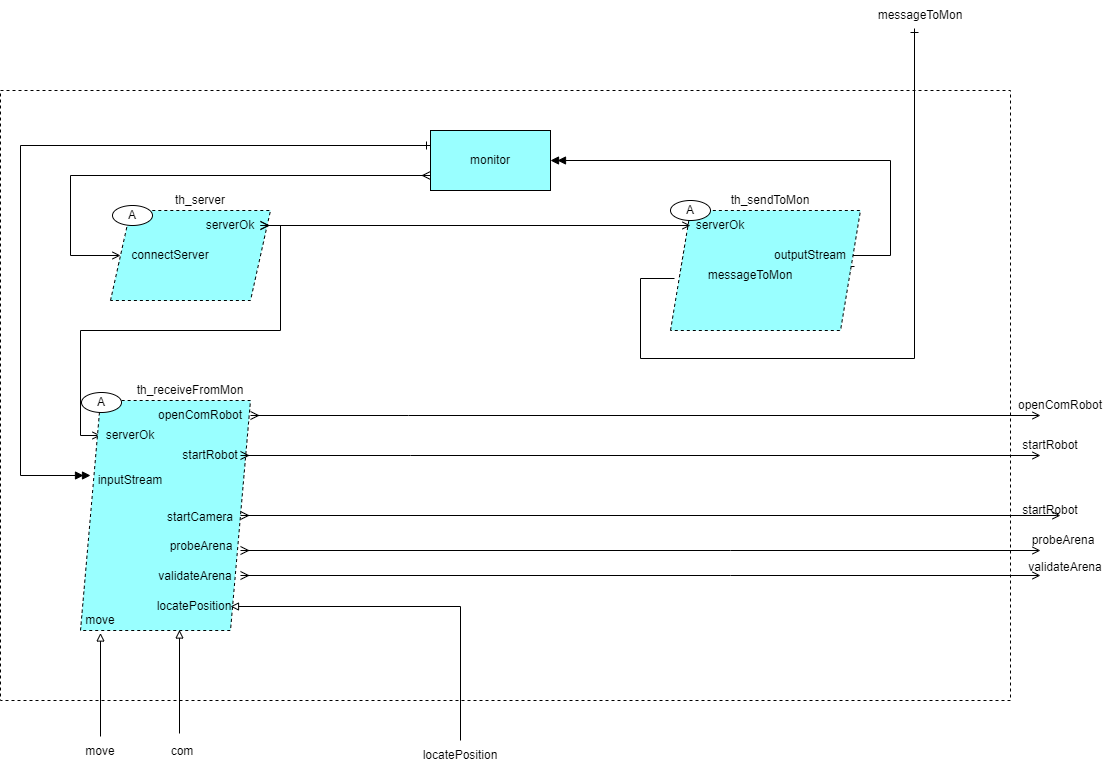

The diagram above was exported from draw.io. Its source (the exported page's mxGraphModel, read from the mxfile embedded in the PNG):
<mxGraphModel dx="1695" dy="1562" grid="1" gridSize="10" guides="1" tooltips="1" connect="1" arrows="1" fold="1" page="1" pageScale="1" pageWidth="827" pageHeight="1169" math="0" shadow="0">
  <root>
    <mxCell id="0" />
    <mxCell id="1" parent="0" />
    <mxCell id="p9kNoqzhYxuS2chQ4OyM-88" value="" style="rounded=0;whiteSpace=wrap;html=1;fillColor=none;dashed=1;" parent="1" vertex="1">
      <mxGeometry x="-100" y="30" width="1010" height="610" as="geometry" />
    </mxCell>
    <mxCell id="p9kNoqzhYxuS2chQ4OyM-54" style="edgeStyle=orthogonalEdgeStyle;rounded=0;orthogonalLoop=1;jettySize=auto;html=1;entryX=0;entryY=0.5;entryDx=0;entryDy=0;endArrow=open;endFill=0;startArrow=ERmany;startFill=0;" parent="1" source="p9kNoqzhYxuS2chQ4OyM-56" target="p9kNoqzhYxuS2chQ4OyM-59" edge="1">
      <mxGeometry relative="1" as="geometry">
        <Array as="points">
          <mxPoint x="-30" y="115" />
          <mxPoint x="-30" y="195" />
        </Array>
      </mxGeometry>
    </mxCell>
    <mxCell id="p9kNoqzhYxuS2chQ4OyM-55" style="edgeStyle=orthogonalEdgeStyle;rounded=0;orthogonalLoop=1;jettySize=auto;html=1;exitX=0;exitY=0.25;exitDx=0;exitDy=0;startArrow=ERone;startFill=0;endArrow=doubleBlock;endFill=1;" parent="1" source="p9kNoqzhYxuS2chQ4OyM-56" edge="1">
      <mxGeometry relative="1" as="geometry">
        <mxPoint x="-10" y="415" as="targetPoint" />
        <Array as="points">
          <mxPoint x="-80" y="85" />
          <mxPoint x="-80" y="415" />
        </Array>
      </mxGeometry>
    </mxCell>
    <mxCell id="p9kNoqzhYxuS2chQ4OyM-56" value="monitor" style="rounded=0;whiteSpace=wrap;html=1;fillColor=#99FFFF;" parent="1" vertex="1">
      <mxGeometry x="330" y="70" width="120" height="60" as="geometry" />
    </mxCell>
    <mxCell id="p9kNoqzhYxuS2chQ4OyM-57" style="edgeStyle=orthogonalEdgeStyle;rounded=0;orthogonalLoop=1;jettySize=auto;html=1;exitX=1;exitY=0.5;exitDx=0;exitDy=0;entryX=1;entryY=0.5;entryDx=0;entryDy=0;startArrow=ERone;startFill=0;endArrow=doubleBlock;endFill=1;" parent="1" source="p9kNoqzhYxuS2chQ4OyM-58" target="p9kNoqzhYxuS2chQ4OyM-56" edge="1">
      <mxGeometry relative="1" as="geometry">
        <Array as="points">
          <mxPoint x="790" y="195" />
          <mxPoint x="790" y="100" />
        </Array>
      </mxGeometry>
    </mxCell>
    <mxCell id="p9kNoqzhYxuS2chQ4OyM-58" value="" style="shape=parallelogram;perimeter=parallelogramPerimeter;whiteSpace=wrap;html=1;fixedSize=1;dashed=1;fillColor=#99FFFF;" parent="1" vertex="1">
      <mxGeometry x="570" y="150" width="190" height="120" as="geometry" />
    </mxCell>
    <mxCell id="p9kNoqzhYxuS2chQ4OyM-59" value="" style="shape=parallelogram;perimeter=parallelogramPerimeter;whiteSpace=wrap;html=1;fixedSize=1;dashed=1;fillColor=#99FFFF;" parent="1" vertex="1">
      <mxGeometry x="10" y="150" width="160" height="90" as="geometry" />
    </mxCell>
    <mxCell id="p9kNoqzhYxuS2chQ4OyM-60" style="edgeStyle=orthogonalEdgeStyle;rounded=0;orthogonalLoop=1;jettySize=auto;html=1;startArrow=ERmany;startFill=0;endArrow=open;endFill=0;" parent="1" source="p9kNoqzhYxuS2chQ4OyM-62" target="p9kNoqzhYxuS2chQ4OyM-64" edge="1">
      <mxGeometry relative="1" as="geometry" />
    </mxCell>
    <mxCell id="p9kNoqzhYxuS2chQ4OyM-61" style="edgeStyle=orthogonalEdgeStyle;rounded=0;orthogonalLoop=1;jettySize=auto;html=1;exitX=1;exitY=0.5;exitDx=0;exitDy=0;entryX=0;entryY=0.5;entryDx=0;entryDy=0;startArrow=ERmany;startFill=0;endArrow=open;endFill=0;" parent="1" source="p9kNoqzhYxuS2chQ4OyM-62" target="p9kNoqzhYxuS2chQ4OyM-70" edge="1">
      <mxGeometry relative="1" as="geometry" />
    </mxCell>
    <mxCell id="p9kNoqzhYxuS2chQ4OyM-62" value="&lt;div&gt;serverOk&lt;/div&gt;" style="text;html=1;strokeColor=none;fillColor=none;align=center;verticalAlign=middle;whiteSpace=wrap;rounded=0;dashed=1;" parent="1" vertex="1">
      <mxGeometry x="100" y="150" width="60" height="30" as="geometry" />
    </mxCell>
    <mxCell id="p9kNoqzhYxuS2chQ4OyM-63" value="connectServer" style="text;html=1;strokeColor=none;fillColor=none;align=center;verticalAlign=middle;whiteSpace=wrap;rounded=0;dashed=1;" parent="1" vertex="1">
      <mxGeometry x="40" y="180" width="60" height="30" as="geometry" />
    </mxCell>
    <mxCell id="p9kNoqzhYxuS2chQ4OyM-64" value="serverOk" style="text;html=1;strokeColor=none;fillColor=none;align=center;verticalAlign=middle;whiteSpace=wrap;rounded=0;dashed=1;" parent="1" vertex="1">
      <mxGeometry x="590" y="150" width="60" height="30" as="geometry" />
    </mxCell>
    <mxCell id="p9kNoqzhYxuS2chQ4OyM-65" value="messageToMon" style="text;html=1;strokeColor=none;fillColor=none;align=center;verticalAlign=middle;whiteSpace=wrap;rounded=0;dashed=1;" parent="1" vertex="1">
      <mxGeometry x="620" y="200" width="60" height="30" as="geometry" />
    </mxCell>
    <mxCell id="p9kNoqzhYxuS2chQ4OyM-66" value="outputStream" style="text;html=1;strokeColor=none;fillColor=none;align=center;verticalAlign=middle;whiteSpace=wrap;rounded=0;dashed=1;" parent="1" vertex="1">
      <mxGeometry x="680" y="180" width="60" height="30" as="geometry" />
    </mxCell>
    <mxCell id="p9kNoqzhYxuS2chQ4OyM-67" value="" style="shape=parallelogram;perimeter=parallelogramPerimeter;whiteSpace=wrap;html=1;fixedSize=1;dashed=1;fillColor=#99FFFF;" parent="1" vertex="1">
      <mxGeometry x="-20" y="340" width="170" height="230" as="geometry" />
    </mxCell>
    <mxCell id="p9kNoqzhYxuS2chQ4OyM-68" style="edgeStyle=orthogonalEdgeStyle;rounded=0;orthogonalLoop=1;jettySize=auto;html=1;startArrow=ERmany;startFill=0;endArrow=open;endFill=0;" parent="1" edge="1">
      <mxGeometry relative="1" as="geometry">
        <mxPoint x="150" y="355" as="sourcePoint" />
        <Array as="points">
          <mxPoint x="308" y="355" />
        </Array>
        <mxPoint x="940" y="355" as="targetPoint" />
      </mxGeometry>
    </mxCell>
    <mxCell id="p9kNoqzhYxuS2chQ4OyM-69" value="openComRobot" style="text;html=1;strokeColor=none;fillColor=none;align=center;verticalAlign=middle;whiteSpace=wrap;rounded=0;dashed=1;" parent="1" vertex="1">
      <mxGeometry x="70" y="340" width="60" height="30" as="geometry" />
    </mxCell>
    <mxCell id="p9kNoqzhYxuS2chQ4OyM-70" value="&lt;div&gt;serverOk&lt;/div&gt;" style="text;html=1;strokeColor=none;fillColor=none;align=center;verticalAlign=middle;whiteSpace=wrap;rounded=0;dashed=1;" parent="1" vertex="1">
      <mxGeometry y="360" width="60" height="30" as="geometry" />
    </mxCell>
    <mxCell id="p9kNoqzhYxuS2chQ4OyM-71" style="edgeStyle=orthogonalEdgeStyle;rounded=0;orthogonalLoop=1;jettySize=auto;html=1;exitX=1;exitY=0.5;exitDx=0;exitDy=0;startArrow=ERmany;startFill=0;endArrow=open;endFill=0;" parent="1" source="p9kNoqzhYxuS2chQ4OyM-72" edge="1">
      <mxGeometry relative="1" as="geometry">
        <Array as="points">
          <mxPoint x="310" y="395" />
        </Array>
        <mxPoint x="940" y="395" as="targetPoint" />
      </mxGeometry>
    </mxCell>
    <mxCell id="p9kNoqzhYxuS2chQ4OyM-72" value="startRobot" style="text;html=1;strokeColor=none;fillColor=none;align=center;verticalAlign=middle;whiteSpace=wrap;rounded=0;dashed=1;" parent="1" vertex="1">
      <mxGeometry x="80" y="380" width="60" height="30" as="geometry" />
    </mxCell>
    <mxCell id="p9kNoqzhYxuS2chQ4OyM-73" value="inputStream" style="text;html=1;strokeColor=none;fillColor=none;align=center;verticalAlign=middle;whiteSpace=wrap;rounded=0;dashed=1;" parent="1" vertex="1">
      <mxGeometry y="405" width="60" height="30" as="geometry" />
    </mxCell>
    <mxCell id="p9kNoqzhYxuS2chQ4OyM-74" style="edgeStyle=orthogonalEdgeStyle;rounded=0;orthogonalLoop=1;jettySize=auto;html=1;exitX=0.5;exitY=0;exitDx=0;exitDy=0;startArrow=none;startFill=0;endArrow=block;endFill=0;" parent="1" source="p9kNoqzhYxuS2chQ4OyM-100" edge="1">
      <mxGeometry relative="1" as="geometry">
        <mxPoint y="572.5" as="targetPoint" />
        <Array as="points" />
        <mxPoint y="682.5" as="sourcePoint" />
      </mxGeometry>
    </mxCell>
    <mxCell id="p9kNoqzhYxuS2chQ4OyM-75" value="th_receiveFromMon" style="text;html=1;strokeColor=none;fillColor=none;align=center;verticalAlign=middle;whiteSpace=wrap;rounded=0;dashed=1;" parent="1" vertex="1">
      <mxGeometry x="60" y="320" width="60" height="20" as="geometry" />
    </mxCell>
    <mxCell id="p9kNoqzhYxuS2chQ4OyM-76" value="th_server" style="text;html=1;strokeColor=none;fillColor=none;align=center;verticalAlign=middle;whiteSpace=wrap;rounded=0;dashed=1;" parent="1" vertex="1">
      <mxGeometry x="70" y="130" width="60" height="20" as="geometry" />
    </mxCell>
    <mxCell id="p9kNoqzhYxuS2chQ4OyM-77" value="th_sendToMon" style="text;html=1;strokeColor=none;fillColor=none;align=center;verticalAlign=middle;whiteSpace=wrap;rounded=0;dashed=1;" parent="1" vertex="1">
      <mxGeometry x="640" y="130" width="60" height="20" as="geometry" />
    </mxCell>
    <mxCell id="p9kNoqzhYxuS2chQ4OyM-78" style="edgeStyle=orthogonalEdgeStyle;rounded=0;orthogonalLoop=1;jettySize=auto;html=1;endArrow=none;endFill=0;startArrow=ERone;startFill=0;" parent="1" edge="1">
      <mxGeometry relative="1" as="geometry">
        <mxPoint x="574" y="218.00000000000023" as="targetPoint" />
        <mxPoint x="814" y="-32" as="sourcePoint" />
        <Array as="points">
          <mxPoint x="814" y="-32" />
          <mxPoint x="814" y="298" />
          <mxPoint x="540" y="298" />
          <mxPoint x="540" y="218" />
        </Array>
      </mxGeometry>
    </mxCell>
    <mxCell id="p9kNoqzhYxuS2chQ4OyM-79" style="edgeStyle=orthogonalEdgeStyle;rounded=0;orthogonalLoop=1;jettySize=auto;html=1;startArrow=ERmany;startFill=0;endArrow=open;endFill=0;exitX=1;exitY=0.5;exitDx=0;exitDy=0;" parent="1" source="p9kNoqzhYxuS2chQ4OyM-67" edge="1">
      <mxGeometry relative="1" as="geometry">
        <mxPoint x="140" y="445" as="sourcePoint" />
        <Array as="points">
          <mxPoint x="956" y="455" />
        </Array>
        <mxPoint x="960" y="455" as="targetPoint" />
      </mxGeometry>
    </mxCell>
    <mxCell id="p9kNoqzhYxuS2chQ4OyM-80" value="startCamera" style="text;html=1;strokeColor=none;fillColor=none;align=center;verticalAlign=middle;whiteSpace=wrap;rounded=0;dashed=1;" parent="1" vertex="1">
      <mxGeometry x="70" y="442" width="60" height="30" as="geometry" />
    </mxCell>
    <mxCell id="p9kNoqzhYxuS2chQ4OyM-81" style="edgeStyle=orthogonalEdgeStyle;rounded=0;orthogonalLoop=1;jettySize=auto;html=1;startArrow=block;startFill=0;endArrow=none;endFill=0;" parent="1" edge="1">
      <mxGeometry relative="1" as="geometry">
        <mxPoint x="130" y="546" as="sourcePoint" />
        <mxPoint x="360" y="680" as="targetPoint" />
        <Array as="points">
          <mxPoint x="360" y="546" />
        </Array>
      </mxGeometry>
    </mxCell>
    <mxCell id="p9kNoqzhYxuS2chQ4OyM-82" value="locatePosition" style="text;html=1;strokeColor=none;fillColor=none;align=center;verticalAlign=middle;whiteSpace=wrap;rounded=0;dashed=1;" parent="1" vertex="1">
      <mxGeometry x="64" y="531.25" width="60" height="30" as="geometry" />
    </mxCell>
    <mxCell id="p9kNoqzhYxuS2chQ4OyM-83" value="probeArena" style="text;html=1;strokeColor=none;fillColor=none;align=center;verticalAlign=middle;whiteSpace=wrap;rounded=0;dashed=1;" parent="1" vertex="1">
      <mxGeometry x="71" y="471.25" width="60" height="30" as="geometry" />
    </mxCell>
    <mxCell id="p9kNoqzhYxuS2chQ4OyM-84" value="validateArena" style="text;html=1;strokeColor=none;fillColor=none;align=center;verticalAlign=middle;whiteSpace=wrap;rounded=0;dashed=1;" parent="1" vertex="1">
      <mxGeometry x="65" y="501.25" width="60" height="30" as="geometry" />
    </mxCell>
    <mxCell id="p9kNoqzhYxuS2chQ4OyM-85" value="&lt;div&gt;move&lt;/div&gt;" style="text;html=1;strokeColor=none;fillColor=none;align=center;verticalAlign=middle;whiteSpace=wrap;rounded=0;dashed=1;" parent="1" vertex="1">
      <mxGeometry x="-30" y="545" width="60" height="30" as="geometry" />
    </mxCell>
    <mxCell id="p9kNoqzhYxuS2chQ4OyM-86" style="edgeStyle=orthogonalEdgeStyle;rounded=0;orthogonalLoop=1;jettySize=auto;html=1;startArrow=ERmany;startFill=0;endArrow=open;endFill=0;exitX=1;exitY=0.5;exitDx=0;exitDy=0;" parent="1" edge="1">
      <mxGeometry relative="1" as="geometry">
        <mxPoint x="140" y="490" as="sourcePoint" />
        <Array as="points">
          <mxPoint x="630" y="490" />
        </Array>
        <mxPoint x="940" y="490" as="targetPoint" />
      </mxGeometry>
    </mxCell>
    <mxCell id="p9kNoqzhYxuS2chQ4OyM-87" style="edgeStyle=orthogonalEdgeStyle;rounded=0;orthogonalLoop=1;jettySize=auto;html=1;startArrow=ERmany;startFill=0;endArrow=open;endFill=0;exitX=1;exitY=0.5;exitDx=0;exitDy=0;" parent="1" edge="1">
      <mxGeometry relative="1" as="geometry">
        <mxPoint x="140" y="515" as="sourcePoint" />
        <Array as="points">
          <mxPoint x="630" y="515" />
        </Array>
        <mxPoint x="940" y="515" as="targetPoint" />
      </mxGeometry>
    </mxCell>
    <mxCell id="p9kNoqzhYxuS2chQ4OyM-90" value="openComRobot" style="text;html=1;strokeColor=none;fillColor=none;align=center;verticalAlign=middle;whiteSpace=wrap;rounded=0;dashed=1;" parent="1" vertex="1">
      <mxGeometry x="930" y="330" width="60" height="30" as="geometry" />
    </mxCell>
    <mxCell id="p9kNoqzhYxuS2chQ4OyM-91" value="startRobot" style="text;html=1;strokeColor=none;fillColor=none;align=center;verticalAlign=middle;whiteSpace=wrap;rounded=0;dashed=1;" parent="1" vertex="1">
      <mxGeometry x="920" y="370" width="60" height="30" as="geometry" />
    </mxCell>
    <mxCell id="p9kNoqzhYxuS2chQ4OyM-92" value="startRobot" style="text;html=1;strokeColor=none;fillColor=none;align=center;verticalAlign=middle;whiteSpace=wrap;rounded=0;dashed=1;" parent="1" vertex="1">
      <mxGeometry x="920" y="435" width="60" height="30" as="geometry" />
    </mxCell>
    <mxCell id="p9kNoqzhYxuS2chQ4OyM-93" value="probeArena" style="text;html=1;strokeColor=none;fillColor=none;align=center;verticalAlign=middle;whiteSpace=wrap;rounded=0;dashed=1;" parent="1" vertex="1">
      <mxGeometry x="933" y="465" width="60" height="30" as="geometry" />
    </mxCell>
    <mxCell id="p9kNoqzhYxuS2chQ4OyM-94" value="validateArena" style="text;html=1;strokeColor=none;fillColor=none;align=center;verticalAlign=middle;whiteSpace=wrap;rounded=0;dashed=1;" parent="1" vertex="1">
      <mxGeometry x="935" y="492" width="60" height="30" as="geometry" />
    </mxCell>
    <mxCell id="p9kNoqzhYxuS2chQ4OyM-99" value="locatePosition" style="text;html=1;strokeColor=none;fillColor=none;align=center;verticalAlign=middle;whiteSpace=wrap;rounded=0;dashed=1;" parent="1" vertex="1">
      <mxGeometry x="330" y="680" width="60" height="30" as="geometry" />
    </mxCell>
    <mxCell id="p9kNoqzhYxuS2chQ4OyM-100" value="&lt;div&gt;move&lt;/div&gt;" style="text;html=1;strokeColor=none;fillColor=none;align=center;verticalAlign=middle;whiteSpace=wrap;rounded=0;dashed=1;" parent="1" vertex="1">
      <mxGeometry x="-30" y="676" width="60" height="30" as="geometry" />
    </mxCell>
    <mxCell id="p9kNoqzhYxuS2chQ4OyM-105" value="messageToMon" style="text;html=1;strokeColor=none;fillColor=none;align=center;verticalAlign=middle;whiteSpace=wrap;rounded=0;dashed=1;" parent="1" vertex="1">
      <mxGeometry x="790" y="-60" width="60" height="30" as="geometry" />
    </mxCell>
    <mxCell id="QqsmbVVs497YCsPiKt-o-2" value="A" style="ellipse;whiteSpace=wrap;html=1;" parent="1" vertex="1">
      <mxGeometry x="12" y="145" width="40" height="20" as="geometry" />
    </mxCell>
    <mxCell id="QqsmbVVs497YCsPiKt-o-3" value="A" style="ellipse;whiteSpace=wrap;html=1;" parent="1" vertex="1">
      <mxGeometry x="-19" y="332" width="40" height="20" as="geometry" />
    </mxCell>
    <mxCell id="QqsmbVVs497YCsPiKt-o-4" value="A" style="ellipse;whiteSpace=wrap;html=1;" parent="1" vertex="1">
      <mxGeometry x="570" y="140" width="40" height="20" as="geometry" />
    </mxCell>
    <mxCell id="ONGSCzQwaCRd0tqf4Jts-1" style="edgeStyle=orthogonalEdgeStyle;rounded=0;orthogonalLoop=1;jettySize=auto;html=1;exitX=0.5;exitY=0;exitDx=0;exitDy=0;startArrow=none;startFill=0;endArrow=block;endFill=0;" edge="1" parent="1">
      <mxGeometry relative="1" as="geometry">
        <mxPoint x="79" y="569.5" as="targetPoint" />
        <Array as="points" />
        <mxPoint x="79" y="673" as="sourcePoint" />
      </mxGeometry>
    </mxCell>
    <mxCell id="ONGSCzQwaCRd0tqf4Jts-2" value="&lt;div&gt;com&lt;/div&gt;" style="text;html=1;strokeColor=none;fillColor=none;align=center;verticalAlign=middle;whiteSpace=wrap;rounded=0;dashed=1;" vertex="1" parent="1">
      <mxGeometry x="52" y="676" width="60" height="30" as="geometry" />
    </mxCell>
  </root>
</mxGraphModel>